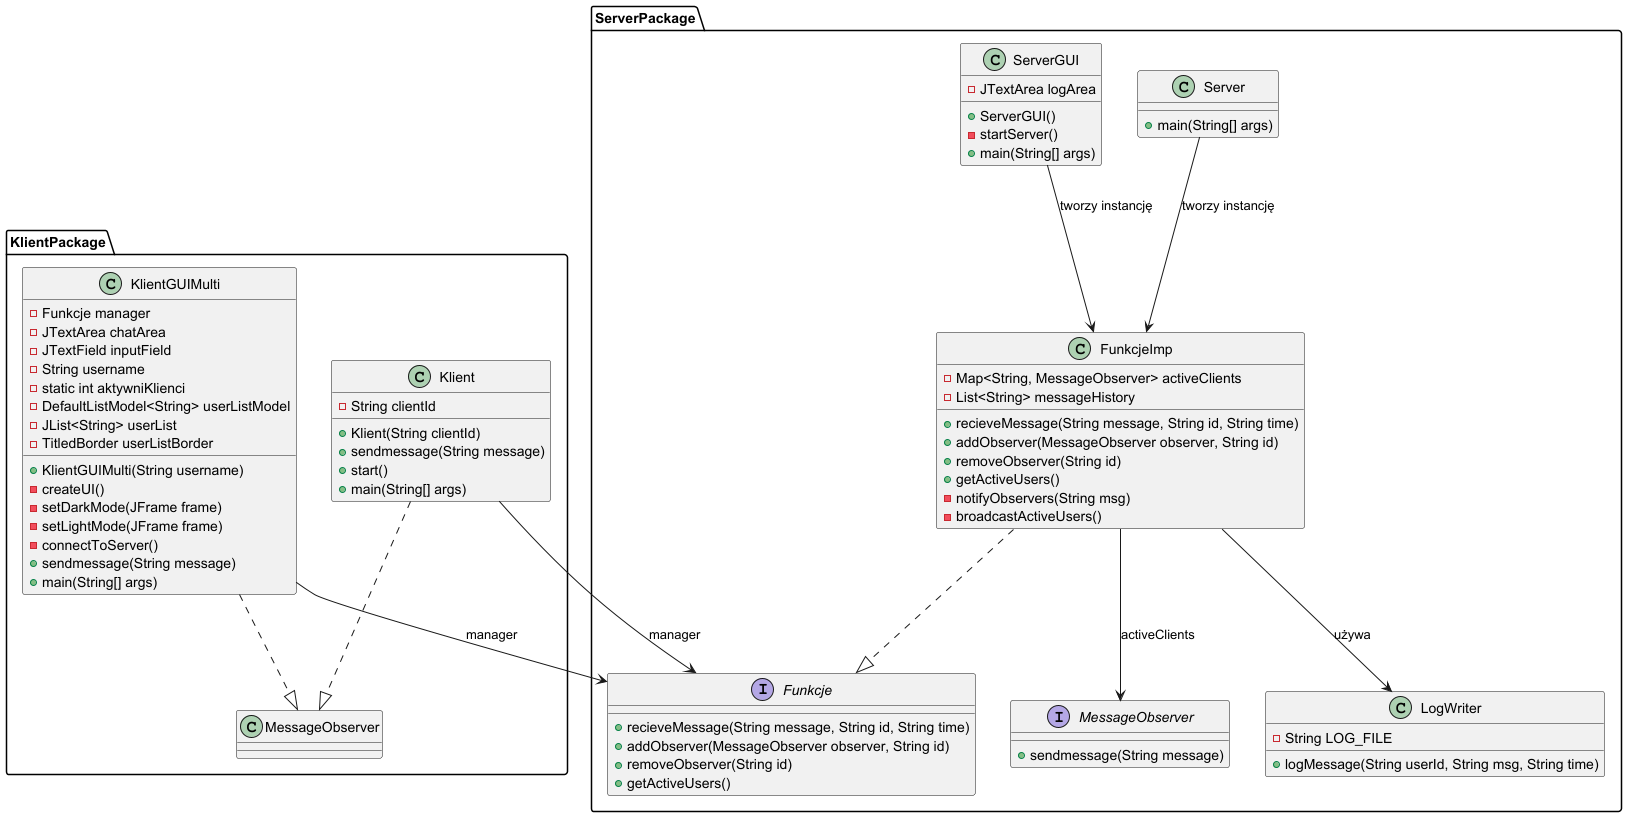

The diagram above was rendered by PlantUML. Its source (embedded in the PNG):
@startuml
' Pakiety
package KlientPackage {
    class KlientGUIMulti {
        - Funkcje manager
        - JTextArea chatArea
        - JTextField inputField
        - String username
        - static int aktywniKlienci
        - DefaultListModel<String> userListModel
        - JList<String> userList
        - TitledBorder userListBorder
        + KlientGUIMulti(String username)
        - createUI()
        - setDarkMode(JFrame frame)
        - setLightMode(JFrame frame)
        - connectToServer()
        + sendmessage(String message)
        + main(String[] args)
    }

    class Klient {
        - String clientId
        + Klient(String clientId)
        + sendmessage(String message)
        + start()
        + main(String[] args)
    }

    KlientGUIMulti ..|> MessageObserver
    Klient ..|> MessageObserver
}

package ServerPackage {
    interface Funkcje {
        + recieveMessage(String message, String id, String time)
        + addObserver(MessageObserver observer, String id)
        + removeObserver(String id)
        + getActiveUsers()
    }

    class FunkcjeImp {
        - Map<String, MessageObserver> activeClients
        - List<String> messageHistory
        + recieveMessage(String message, String id, String time)
        + addObserver(MessageObserver observer, String id)
        + removeObserver(String id)
        + getActiveUsers()
        - notifyObservers(String msg)
        - broadcastActiveUsers()
    }

    interface MessageObserver {
        + sendmessage(String message)
    }

    class Server {
        + main(String[] args)
    }

    class ServerGUI {
        - JTextArea logArea
        + ServerGUI()
        - startServer()
        + main(String[] args)
    }

    class LogWriter {
        - String LOG_FILE
        + logMessage(String userId, String msg, String time)
    }

    FunkcjeImp ..|> Funkcje
    FunkcjeImp --> MessageObserver : activeClients
    FunkcjeImp --> LogWriter : używa
}

KlientGUIMulti --> Funkcje : manager
Klient --> Funkcje : manager
Server --> FunkcjeImp : tworzy instancję
ServerGUI --> FunkcjeImp : tworzy instancję

@enduml